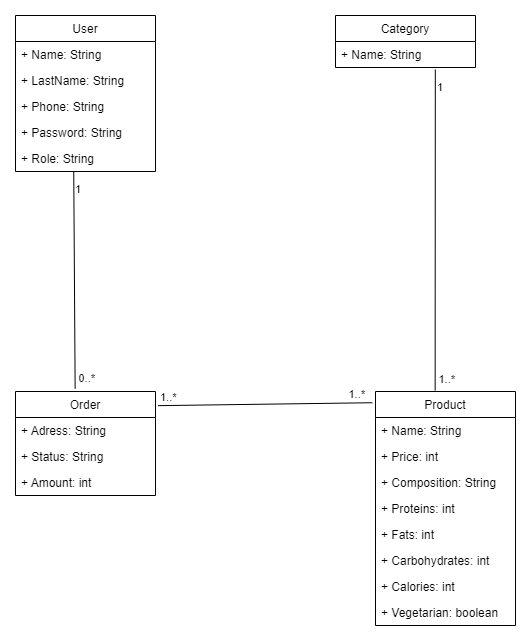

The diagram above was exported from draw.io. Its source (the exported page's mxGraphModel, read from the mxfile embedded in the PNG):
<mxGraphModel dx="1687" dy="832" grid="1" gridSize="10" guides="1" tooltips="1" connect="1" arrows="1" fold="1" page="1" pageScale="1" pageWidth="827" pageHeight="1169" math="0" shadow="0">
  <root>
    <mxCell id="WIyWlLk6GJQsqaUBKTNV-0" />
    <mxCell id="WIyWlLk6GJQsqaUBKTNV-1" parent="WIyWlLk6GJQsqaUBKTNV-0" />
    <mxCell id="VYOReJNBhWsfkz45upwH-1" value="User" style="swimlane;fontStyle=0;childLayout=stackLayout;horizontal=1;startSize=26;fillColor=none;horizontalStack=0;resizeParent=1;resizeParentMax=0;resizeLast=0;collapsible=1;marginBottom=0;" vertex="1" parent="WIyWlLk6GJQsqaUBKTNV-1">
      <mxGeometry x="220" y="290" width="140" height="156" as="geometry" />
    </mxCell>
    <mxCell id="VYOReJNBhWsfkz45upwH-2" value="+ Name: String" style="text;strokeColor=none;fillColor=none;align=left;verticalAlign=top;spacingLeft=4;spacingRight=4;overflow=hidden;rotatable=0;points=[[0,0.5],[1,0.5]];portConstraint=eastwest;" vertex="1" parent="VYOReJNBhWsfkz45upwH-1">
      <mxGeometry y="26" width="140" height="26" as="geometry" />
    </mxCell>
    <mxCell id="VYOReJNBhWsfkz45upwH-12" value="+ LastName: String" style="text;strokeColor=none;fillColor=none;align=left;verticalAlign=top;spacingLeft=4;spacingRight=4;overflow=hidden;rotatable=0;points=[[0,0.5],[1,0.5]];portConstraint=eastwest;" vertex="1" parent="VYOReJNBhWsfkz45upwH-1">
      <mxGeometry y="52" width="140" height="26" as="geometry" />
    </mxCell>
    <mxCell id="VYOReJNBhWsfkz45upwH-3" value="+ Phone: String" style="text;strokeColor=none;fillColor=none;align=left;verticalAlign=top;spacingLeft=4;spacingRight=4;overflow=hidden;rotatable=0;points=[[0,0.5],[1,0.5]];portConstraint=eastwest;" vertex="1" parent="VYOReJNBhWsfkz45upwH-1">
      <mxGeometry y="78" width="140" height="26" as="geometry" />
    </mxCell>
    <mxCell id="VYOReJNBhWsfkz45upwH-4" value="+ Password: String" style="text;strokeColor=none;fillColor=none;align=left;verticalAlign=top;spacingLeft=4;spacingRight=4;overflow=hidden;rotatable=0;points=[[0,0.5],[1,0.5]];portConstraint=eastwest;" vertex="1" parent="VYOReJNBhWsfkz45upwH-1">
      <mxGeometry y="104" width="140" height="26" as="geometry" />
    </mxCell>
    <mxCell id="VYOReJNBhWsfkz45upwH-5" value="+ Role: String" style="text;strokeColor=none;fillColor=none;align=left;verticalAlign=top;spacingLeft=4;spacingRight=4;overflow=hidden;rotatable=0;points=[[0,0.5],[1,0.5]];portConstraint=eastwest;" vertex="1" parent="VYOReJNBhWsfkz45upwH-1">
      <mxGeometry y="130" width="140" height="26" as="geometry" />
    </mxCell>
    <mxCell id="VYOReJNBhWsfkz45upwH-15" value="Category" style="swimlane;fontStyle=0;childLayout=stackLayout;horizontal=1;startSize=26;fillColor=none;horizontalStack=0;resizeParent=1;resizeParentMax=0;resizeLast=0;collapsible=1;marginBottom=0;" vertex="1" parent="WIyWlLk6GJQsqaUBKTNV-1">
      <mxGeometry x="540" y="290" width="140" height="52" as="geometry" />
    </mxCell>
    <mxCell id="VYOReJNBhWsfkz45upwH-37" value="+ Name: String" style="text;strokeColor=none;fillColor=none;align=left;verticalAlign=top;spacingLeft=4;spacingRight=4;overflow=hidden;rotatable=0;points=[[0,0.5],[1,0.5]];portConstraint=eastwest;" vertex="1" parent="VYOReJNBhWsfkz45upwH-15">
      <mxGeometry y="26" width="140" height="26" as="geometry" />
    </mxCell>
    <mxCell id="VYOReJNBhWsfkz45upwH-24" value="Product" style="swimlane;fontStyle=0;childLayout=stackLayout;horizontal=1;startSize=26;fillColor=none;horizontalStack=0;resizeParent=1;resizeParentMax=0;resizeLast=0;collapsible=1;marginBottom=0;" vertex="1" parent="WIyWlLk6GJQsqaUBKTNV-1">
      <mxGeometry x="580" y="666" width="140" height="234" as="geometry" />
    </mxCell>
    <mxCell id="VYOReJNBhWsfkz45upwH-23" value="+ Name: String" style="text;strokeColor=none;fillColor=none;align=left;verticalAlign=top;spacingLeft=4;spacingRight=4;overflow=hidden;rotatable=0;points=[[0,0.5],[1,0.5]];portConstraint=eastwest;" vertex="1" parent="VYOReJNBhWsfkz45upwH-24">
      <mxGeometry y="26" width="140" height="26" as="geometry" />
    </mxCell>
    <mxCell id="VYOReJNBhWsfkz45upwH-30" value="+ Price: int" style="text;strokeColor=none;fillColor=none;align=left;verticalAlign=top;spacingLeft=4;spacingRight=4;overflow=hidden;rotatable=0;points=[[0,0.5],[1,0.5]];portConstraint=eastwest;" vertex="1" parent="VYOReJNBhWsfkz45upwH-24">
      <mxGeometry y="52" width="140" height="26" as="geometry" />
    </mxCell>
    <mxCell id="VYOReJNBhWsfkz45upwH-31" value="+ Composition: String" style="text;strokeColor=none;fillColor=none;align=left;verticalAlign=top;spacingLeft=4;spacingRight=4;overflow=hidden;rotatable=0;points=[[0,0.5],[1,0.5]];portConstraint=eastwest;" vertex="1" parent="VYOReJNBhWsfkz45upwH-24">
      <mxGeometry y="78" width="140" height="26" as="geometry" />
    </mxCell>
    <mxCell id="VYOReJNBhWsfkz45upwH-32" value="+ Proteins: int" style="text;strokeColor=none;fillColor=none;align=left;verticalAlign=top;spacingLeft=4;spacingRight=4;overflow=hidden;rotatable=0;points=[[0,0.5],[1,0.5]];portConstraint=eastwest;" vertex="1" parent="VYOReJNBhWsfkz45upwH-24">
      <mxGeometry y="104" width="140" height="26" as="geometry" />
    </mxCell>
    <mxCell id="VYOReJNBhWsfkz45upwH-34" value="+ Fats: int" style="text;strokeColor=none;fillColor=none;align=left;verticalAlign=top;spacingLeft=4;spacingRight=4;overflow=hidden;rotatable=0;points=[[0,0.5],[1,0.5]];portConstraint=eastwest;" vertex="1" parent="VYOReJNBhWsfkz45upwH-24">
      <mxGeometry y="130" width="140" height="26" as="geometry" />
    </mxCell>
    <mxCell id="VYOReJNBhWsfkz45upwH-33" value="+ Carbohydrates: int" style="text;strokeColor=none;fillColor=none;align=left;verticalAlign=top;spacingLeft=4;spacingRight=4;overflow=hidden;rotatable=0;points=[[0,0.5],[1,0.5]];portConstraint=eastwest;" vertex="1" parent="VYOReJNBhWsfkz45upwH-24">
      <mxGeometry y="156" width="140" height="26" as="geometry" />
    </mxCell>
    <mxCell id="VYOReJNBhWsfkz45upwH-46" value="+ Calories: int" style="text;strokeColor=none;fillColor=none;align=left;verticalAlign=top;spacingLeft=4;spacingRight=4;overflow=hidden;rotatable=0;points=[[0,0.5],[1,0.5]];portConstraint=eastwest;" vertex="1" parent="VYOReJNBhWsfkz45upwH-24">
      <mxGeometry y="182" width="140" height="26" as="geometry" />
    </mxCell>
    <mxCell id="VYOReJNBhWsfkz45upwH-35" value="+ Vegetarian: boolean" style="text;strokeColor=none;fillColor=none;align=left;verticalAlign=top;spacingLeft=4;spacingRight=4;overflow=hidden;rotatable=0;points=[[0,0.5],[1,0.5]];portConstraint=eastwest;" vertex="1" parent="VYOReJNBhWsfkz45upwH-24">
      <mxGeometry y="208" width="140" height="26" as="geometry" />
    </mxCell>
    <mxCell id="VYOReJNBhWsfkz45upwH-38" value="Order" style="swimlane;fontStyle=0;childLayout=stackLayout;horizontal=1;startSize=26;fillColor=none;horizontalStack=0;resizeParent=1;resizeParentMax=0;resizeLast=0;collapsible=1;marginBottom=0;" vertex="1" parent="WIyWlLk6GJQsqaUBKTNV-1">
      <mxGeometry x="220" y="666" width="140" height="104" as="geometry" />
    </mxCell>
    <mxCell id="VYOReJNBhWsfkz45upwH-44" value="+ Adress: String" style="text;strokeColor=none;fillColor=none;align=left;verticalAlign=top;spacingLeft=4;spacingRight=4;overflow=hidden;rotatable=0;points=[[0,0.5],[1,0.5]];portConstraint=eastwest;" vertex="1" parent="VYOReJNBhWsfkz45upwH-38">
      <mxGeometry y="26" width="140" height="26" as="geometry" />
    </mxCell>
    <mxCell id="VYOReJNBhWsfkz45upwH-45" value="+ Status: String" style="text;strokeColor=none;fillColor=none;align=left;verticalAlign=top;spacingLeft=4;spacingRight=4;overflow=hidden;rotatable=0;points=[[0,0.5],[1,0.5]];portConstraint=eastwest;" vertex="1" parent="VYOReJNBhWsfkz45upwH-38">
      <mxGeometry y="52" width="140" height="26" as="geometry" />
    </mxCell>
    <mxCell id="VYOReJNBhWsfkz45upwH-58" value="+ Amount: int" style="text;strokeColor=none;fillColor=none;align=left;verticalAlign=top;spacingLeft=4;spacingRight=4;overflow=hidden;rotatable=0;points=[[0,0.5],[1,0.5]];portConstraint=eastwest;" vertex="1" parent="VYOReJNBhWsfkz45upwH-38">
      <mxGeometry y="78" width="140" height="26" as="geometry" />
    </mxCell>
    <mxCell id="VYOReJNBhWsfkz45upwH-47" value="" style="endArrow=none;html=1;rounded=0;entryX=-0.023;entryY=0.048;entryDx=0;entryDy=0;entryPerimeter=0;exitX=1.019;exitY=0.136;exitDx=0;exitDy=0;exitPerimeter=0;" edge="1" parent="WIyWlLk6GJQsqaUBKTNV-1" source="VYOReJNBhWsfkz45upwH-38" target="VYOReJNBhWsfkz45upwH-24">
      <mxGeometry relative="1" as="geometry">
        <mxPoint x="360" y="680" as="sourcePoint" />
        <mxPoint x="470" y="610" as="targetPoint" />
      </mxGeometry>
    </mxCell>
    <mxCell id="VYOReJNBhWsfkz45upwH-48" value="1..*" style="edgeLabel;resizable=0;html=1;align=left;verticalAlign=bottom;" connectable="0" vertex="1" parent="VYOReJNBhWsfkz45upwH-47">
      <mxGeometry x="-1" relative="1" as="geometry" />
    </mxCell>
    <mxCell id="VYOReJNBhWsfkz45upwH-49" value="1..*" style="edgeLabel;resizable=0;html=1;align=right;verticalAlign=bottom;" connectable="0" vertex="1" parent="VYOReJNBhWsfkz45upwH-47">
      <mxGeometry x="1" relative="1" as="geometry">
        <mxPoint x="-7" as="offset" />
      </mxGeometry>
    </mxCell>
    <mxCell id="VYOReJNBhWsfkz45upwH-50" value="" style="endArrow=none;html=1;rounded=0;entryX=0.426;entryY=-0.026;entryDx=0;entryDy=0;entryPerimeter=0;exitX=0.416;exitY=0.998;exitDx=0;exitDy=0;exitPerimeter=0;" edge="1" parent="WIyWlLk6GJQsqaUBKTNV-1" source="VYOReJNBhWsfkz45upwH-5" target="VYOReJNBhWsfkz45upwH-38">
      <mxGeometry relative="1" as="geometry">
        <mxPoint x="280" y="534" as="sourcePoint" />
        <mxPoint x="278.79999999999995" y="684.7" as="targetPoint" />
      </mxGeometry>
    </mxCell>
    <mxCell id="VYOReJNBhWsfkz45upwH-51" value="1" style="edgeLabel;resizable=0;html=1;align=left;verticalAlign=bottom;" connectable="0" vertex="1" parent="VYOReJNBhWsfkz45upwH-50">
      <mxGeometry x="-1" relative="1" as="geometry">
        <mxPoint y="26" as="offset" />
      </mxGeometry>
    </mxCell>
    <mxCell id="VYOReJNBhWsfkz45upwH-52" value="0..*" style="edgeLabel;resizable=0;html=1;align=right;verticalAlign=bottom;" connectable="0" vertex="1" parent="VYOReJNBhWsfkz45upwH-50">
      <mxGeometry x="1" relative="1" as="geometry">
        <mxPoint x="20" y="-3" as="offset" />
      </mxGeometry>
    </mxCell>
    <mxCell id="VYOReJNBhWsfkz45upwH-53" value="" style="endArrow=none;html=1;rounded=0;entryX=0.426;entryY=-0.004;entryDx=0;entryDy=0;entryPerimeter=0;exitX=0.713;exitY=1.077;exitDx=0;exitDy=0;exitPerimeter=0;" edge="1" parent="WIyWlLk6GJQsqaUBKTNV-1" source="VYOReJNBhWsfkz45upwH-37" target="VYOReJNBhWsfkz45upwH-24">
      <mxGeometry relative="1" as="geometry">
        <mxPoint x="639.5400000000002" y="368.59799999999996" as="sourcePoint" />
        <mxPoint x="720" y="609" as="targetPoint" />
      </mxGeometry>
    </mxCell>
    <mxCell id="VYOReJNBhWsfkz45upwH-54" value="1" style="edgeLabel;resizable=0;html=1;align=left;verticalAlign=bottom;" connectable="0" vertex="1" parent="VYOReJNBhWsfkz45upwH-53">
      <mxGeometry x="-1" relative="1" as="geometry">
        <mxPoint y="26" as="offset" />
      </mxGeometry>
    </mxCell>
    <mxCell id="VYOReJNBhWsfkz45upwH-55" value="1..*" style="edgeLabel;resizable=0;html=1;align=right;verticalAlign=bottom;" connectable="0" vertex="1" parent="VYOReJNBhWsfkz45upwH-53">
      <mxGeometry x="1" relative="1" as="geometry">
        <mxPoint x="20" y="-3" as="offset" />
      </mxGeometry>
    </mxCell>
  </root>
</mxGraphModel>